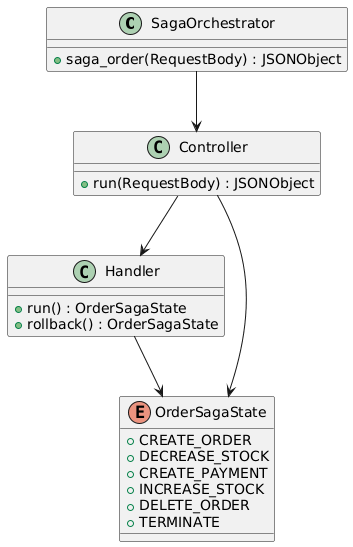

The diagram above was rendered by PlantUML. Its source (embedded in the PNG):
@startuml
class SagaOrchestrator {
        + saga_order(RequestBody) : JSONObject
    }

    class Controller {
        + run(RequestBody) : JSONObject
    }

    class Handler {
        + run() : OrderSagaState
        + rollback() : OrderSagaState
    }

    enum OrderSagaState {
        + CREATE_ORDER
        + DECREASE_STOCK
        + CREATE_PAYMENT
        + INCREASE_STOCK
        + DELETE_ORDER
        + TERMINATE
    }

    SagaOrchestrator --> Controller
    Controller --> Handler
    Controller--> OrderSagaState 
    Handler --> OrderSagaState
@enduml